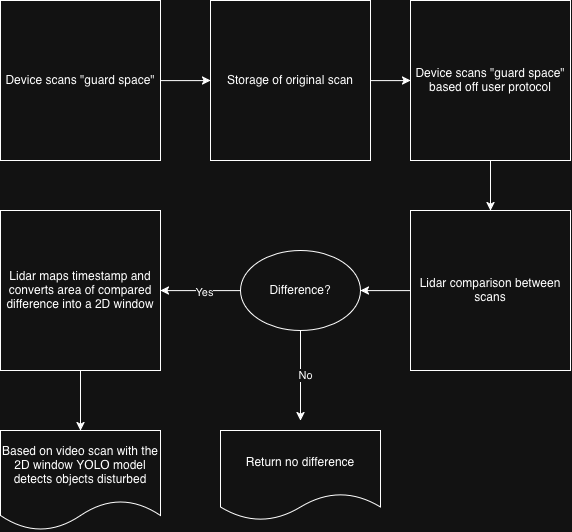

The diagram above was exported from draw.io. Its source (the exported page's mxGraphModel, read from the mxfile embedded in the PNG):
<mxGraphModel dx="847" dy="780" grid="1" gridSize="10" guides="1" tooltips="1" connect="1" arrows="1" fold="1" page="1" pageScale="1" pageWidth="850" pageHeight="1100" math="0" shadow="0">
  <root>
    <mxCell id="0" />
    <mxCell id="1" parent="0" />
    <mxCell id="wiNcA1f3XFacCbixss43-5" edge="1" parent="1" source="wiNcA1f3XFacCbixss43-1" style="edgeStyle=orthogonalEdgeStyle;rounded=0;orthogonalLoop=1;jettySize=auto;html=1;exitX=1;exitY=0.5;exitDx=0;exitDy=0;entryX=0;entryY=0.5;entryDx=0;entryDy=0;" target="wiNcA1f3XFacCbixss43-2">
      <mxGeometry relative="1" as="geometry" />
    </mxCell>
    <mxCell id="wiNcA1f3XFacCbixss43-1" parent="1" style="whiteSpace=wrap;html=1;aspect=fixed;" value="Device scans &quot;guard space&quot;" vertex="1">
      <mxGeometry height="160" width="160" x="80" y="40" as="geometry" />
    </mxCell>
    <mxCell id="wiNcA1f3XFacCbixss43-6" edge="1" parent="1" source="wiNcA1f3XFacCbixss43-2" style="edgeStyle=orthogonalEdgeStyle;rounded=0;orthogonalLoop=1;jettySize=auto;html=1;exitX=1;exitY=0.5;exitDx=0;exitDy=0;entryX=0;entryY=0.5;entryDx=0;entryDy=0;">
      <mxGeometry relative="1" as="geometry">
        <mxPoint x="490" y="120" as="targetPoint" />
      </mxGeometry>
    </mxCell>
    <mxCell id="wiNcA1f3XFacCbixss43-2" parent="1" style="whiteSpace=wrap;html=1;aspect=fixed;" value="&lt;div&gt;Storage of original scan&lt;/div&gt;" vertex="1">
      <mxGeometry height="160" width="160" x="290" y="40" as="geometry" />
    </mxCell>
    <mxCell id="9p3fsqVoNKshgna-dpmh-17" edge="1" parent="1" source="9p3fsqVoNKshgna-dpmh-1" style="edgeStyle=orthogonalEdgeStyle;rounded=0;orthogonalLoop=1;jettySize=auto;html=1;entryX=0.5;entryY=0;entryDx=0;entryDy=0;" target="9p3fsqVoNKshgna-dpmh-2">
      <mxGeometry relative="1" as="geometry" />
    </mxCell>
    <mxCell id="9p3fsqVoNKshgna-dpmh-1" parent="1" style="whiteSpace=wrap;html=1;aspect=fixed;" value="&lt;div&gt;Device scans &quot;guard space&quot; based off user protocol&lt;/div&gt;" vertex="1">
      <mxGeometry height="160" width="160" x="490" y="40" as="geometry" />
    </mxCell>
    <mxCell id="9p3fsqVoNKshgna-dpmh-18" edge="1" parent="1" source="9p3fsqVoNKshgna-dpmh-2" style="edgeStyle=orthogonalEdgeStyle;rounded=0;orthogonalLoop=1;jettySize=auto;html=1;entryX=1;entryY=0.5;entryDx=0;entryDy=0;" target="9p3fsqVoNKshgna-dpmh-4">
      <mxGeometry relative="1" as="geometry" />
    </mxCell>
    <mxCell id="9p3fsqVoNKshgna-dpmh-2" parent="1" style="whiteSpace=wrap;html=1;aspect=fixed;" value="Lidar comparison between scans" vertex="1">
      <mxGeometry height="160" width="160" x="490" y="250" as="geometry" />
    </mxCell>
    <mxCell id="9p3fsqVoNKshgna-dpmh-5" edge="1" parent="1" source="9p3fsqVoNKshgna-dpmh-4" style="edgeStyle=orthogonalEdgeStyle;rounded=0;orthogonalLoop=1;jettySize=auto;html=1;">
      <mxGeometry relative="1" as="geometry">
        <mxPoint x="380" y="460" as="targetPoint" />
      </mxGeometry>
    </mxCell>
    <mxCell id="9p3fsqVoNKshgna-dpmh-6" connectable="0" parent="9p3fsqVoNKshgna-dpmh-5" style="edgeLabel;html=1;align=center;verticalAlign=middle;resizable=0;points=[];" value="No" vertex="1">
      <mxGeometry relative="1" x="-0.0222" y="4" as="geometry">
        <mxPoint as="offset" />
      </mxGeometry>
    </mxCell>
    <mxCell id="9p3fsqVoNKshgna-dpmh-9" edge="1" parent="1" source="9p3fsqVoNKshgna-dpmh-4" style="edgeStyle=orthogonalEdgeStyle;rounded=0;orthogonalLoop=1;jettySize=auto;html=1;">
      <mxGeometry relative="1" as="geometry">
        <mxPoint x="240" y="330" as="targetPoint" />
      </mxGeometry>
    </mxCell>
    <mxCell id="9p3fsqVoNKshgna-dpmh-10" connectable="0" parent="9p3fsqVoNKshgna-dpmh-9" style="edgeLabel;html=1;align=center;verticalAlign=middle;resizable=0;points=[];" value="Yes" vertex="1">
      <mxGeometry relative="1" x="-0.075" y="1" as="geometry">
        <mxPoint as="offset" />
      </mxGeometry>
    </mxCell>
    <mxCell id="9p3fsqVoNKshgna-dpmh-4" parent="1" style="ellipse;whiteSpace=wrap;html=1;shapeInside=1;" value="Difference?" vertex="1">
      <mxGeometry height="80" width="120" x="320" y="290" as="geometry" />
    </mxCell>
    <mxCell id="9p3fsqVoNKshgna-dpmh-8" parent="1" style="shape=document;whiteSpace=wrap;html=1;boundedLbl=1;" value="Return no difference" vertex="1">
      <mxGeometry height="90" width="160" x="300" y="470" as="geometry" />
    </mxCell>
    <mxCell id="9p3fsqVoNKshgna-dpmh-16" edge="1" parent="1" source="9p3fsqVoNKshgna-dpmh-12" style="edgeStyle=orthogonalEdgeStyle;rounded=0;orthogonalLoop=1;jettySize=auto;html=1;entryX=0.5;entryY=0;entryDx=0;entryDy=0;" target="9p3fsqVoNKshgna-dpmh-15">
      <mxGeometry relative="1" as="geometry" />
    </mxCell>
    <mxCell id="9p3fsqVoNKshgna-dpmh-12" parent="1" style="whiteSpace=wrap;html=1;aspect=fixed;" value="Lidar maps timestamp and converts area of compared difference into a 2D window" vertex="1">
      <mxGeometry height="160" width="160" x="80" y="250" as="geometry" />
    </mxCell>
    <mxCell id="9p3fsqVoNKshgna-dpmh-15" parent="1" style="shape=document;whiteSpace=wrap;html=1;boundedLbl=1;" value="Based on video scan with the 2D window YOLO model detects objects disturbed" vertex="1">
      <mxGeometry height="100" width="160" x="80" y="470" as="geometry" />
    </mxCell>
  </root>
</mxGraphModel>